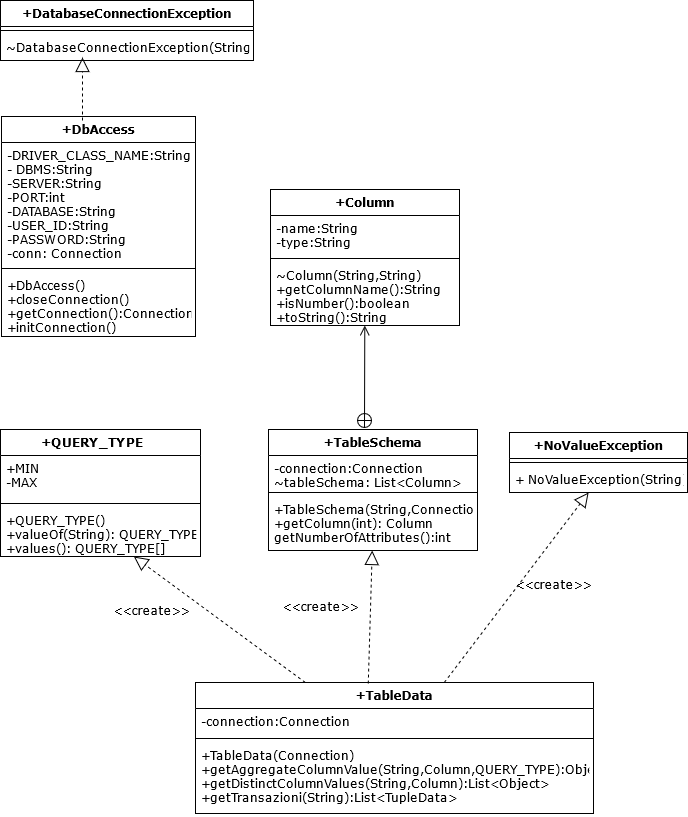

The diagram above was exported from draw.io. Its source (the exported page's mxGraphModel, read from the mxfile embedded in the PNG):
<mxGraphModel dx="1038" dy="536" grid="0" gridSize="10" guides="1" tooltips="1" connect="1" arrows="1" fold="1" page="1" pageScale="1" pageWidth="827" pageHeight="1169" background="#ffffff" math="0" shadow="0">
  <root>
    <mxCell id="0" />
    <mxCell id="1" parent="0" />
    <mxCell id="EkbZxAX3CcRD1tEhmPrM-1" value="+DatabaseConnectionException&#10;&#10;" style="swimlane;fontStyle=1;align=center;verticalAlign=top;childLayout=stackLayout;horizontal=1;startSize=26;horizontalStack=0;resizeParent=1;resizeParentMax=0;resizeLast=0;collapsible=1;marginBottom=0;fontFamily=Verdana;" vertex="1" parent="1">
      <mxGeometry x="90" y="45" width="253" height="60" as="geometry" />
    </mxCell>
    <mxCell id="EkbZxAX3CcRD1tEhmPrM-3" value="" style="line;strokeWidth=1;fillColor=none;align=left;verticalAlign=middle;spacingTop=-1;spacingLeft=3;spacingRight=3;rotatable=0;labelPosition=right;points=[];portConstraint=eastwest;fontFamily=Verdana;" vertex="1" parent="EkbZxAX3CcRD1tEhmPrM-1">
      <mxGeometry y="26" width="253" height="8" as="geometry" />
    </mxCell>
    <mxCell id="EkbZxAX3CcRD1tEhmPrM-4" value="~DatabaseConnectionException(String)" style="text;strokeColor=none;fillColor=none;align=left;verticalAlign=top;spacingLeft=4;spacingRight=4;overflow=hidden;rotatable=0;points=[[0,0.5],[1,0.5]];portConstraint=eastwest;fontFamily=Verdana;" vertex="1" parent="EkbZxAX3CcRD1tEhmPrM-1">
      <mxGeometry y="34" width="253" height="26" as="geometry" />
    </mxCell>
    <mxCell id="EkbZxAX3CcRD1tEhmPrM-5" value="+DbAccess&#10;" style="swimlane;fontStyle=1;align=center;verticalAlign=top;childLayout=stackLayout;horizontal=1;startSize=26;horizontalStack=0;resizeParent=1;resizeParentMax=0;resizeLast=0;collapsible=1;marginBottom=0;fontFamily=Verdana;" vertex="1" parent="1">
      <mxGeometry x="91" y="161" width="194" height="220" as="geometry" />
    </mxCell>
    <mxCell id="EkbZxAX3CcRD1tEhmPrM-6" value="-DRIVER_CLASS_NAME:String&#10;- DBMS:String&#10;-SERVER:String&#10;-PORT:int&#10;-DATABASE:String&#10;-USER_ID:String&#10;-PASSWORD:String&#10;-conn: Connection&#10;&#10;" style="text;strokeColor=none;fillColor=none;align=left;verticalAlign=top;spacingLeft=4;spacingRight=4;overflow=hidden;rotatable=0;points=[[0,0.5],[1,0.5]];portConstraint=eastwest;fontFamily=Verdana;" vertex="1" parent="EkbZxAX3CcRD1tEhmPrM-5">
      <mxGeometry y="26" width="194" height="122" as="geometry" />
    </mxCell>
    <mxCell id="EkbZxAX3CcRD1tEhmPrM-7" value="" style="line;strokeWidth=1;fillColor=none;align=left;verticalAlign=middle;spacingTop=-1;spacingLeft=3;spacingRight=3;rotatable=0;labelPosition=right;points=[];portConstraint=eastwest;fontFamily=Verdana;" vertex="1" parent="EkbZxAX3CcRD1tEhmPrM-5">
      <mxGeometry y="148" width="194" height="8" as="geometry" />
    </mxCell>
    <mxCell id="EkbZxAX3CcRD1tEhmPrM-8" value="+DbAccess()&#10;+closeConnection()&#10;+getConnection():Connection&#10;+initConnection()&#10;" style="text;strokeColor=none;fillColor=none;align=left;verticalAlign=top;spacingLeft=4;spacingRight=4;overflow=hidden;rotatable=0;points=[[0,0.5],[1,0.5]];portConstraint=eastwest;fontFamily=Verdana;" vertex="1" parent="EkbZxAX3CcRD1tEhmPrM-5">
      <mxGeometry y="156" width="194" height="64" as="geometry" />
    </mxCell>
    <mxCell id="EkbZxAX3CcRD1tEhmPrM-9" value="" style="endArrow=block;dashed=1;endFill=0;endSize=12;html=1;fontFamily=Verdana;" edge="1" parent="1">
      <mxGeometry width="160" relative="1" as="geometry">
        <mxPoint x="172" y="165" as="sourcePoint" />
        <mxPoint x="172" y="102" as="targetPoint" />
      </mxGeometry>
    </mxCell>
    <mxCell id="EkbZxAX3CcRD1tEhmPrM-10" value="+QUERY_TYPE    " style="swimlane;fontStyle=1;align=center;verticalAlign=top;childLayout=stackLayout;horizontal=1;startSize=26;horizontalStack=0;resizeParent=1;resizeParentMax=0;resizeLast=0;collapsible=1;marginBottom=0;fontFamily=Verdana;" vertex="1" parent="1">
      <mxGeometry x="90" y="474" width="200" height="127" as="geometry" />
    </mxCell>
    <mxCell id="EkbZxAX3CcRD1tEhmPrM-11" value="+MIN&#10;-MAX&#10;" style="text;strokeColor=none;fillColor=none;align=left;verticalAlign=top;spacingLeft=4;spacingRight=4;overflow=hidden;rotatable=0;points=[[0,0.5],[1,0.5]];portConstraint=eastwest;fontFamily=Verdana;" vertex="1" parent="EkbZxAX3CcRD1tEhmPrM-10">
      <mxGeometry y="26" width="200" height="44" as="geometry" />
    </mxCell>
    <mxCell id="EkbZxAX3CcRD1tEhmPrM-12" value="" style="line;strokeWidth=1;fillColor=none;align=left;verticalAlign=middle;spacingTop=-1;spacingLeft=3;spacingRight=3;rotatable=0;labelPosition=right;points=[];portConstraint=eastwest;fontFamily=Verdana;" vertex="1" parent="EkbZxAX3CcRD1tEhmPrM-10">
      <mxGeometry y="70" width="200" height="8" as="geometry" />
    </mxCell>
    <mxCell id="EkbZxAX3CcRD1tEhmPrM-13" value="+QUERY_TYPE()&#10;+valueOf(String): QUERY_TYPE&#10;+values(): QUERY_TYPE[]&#10;" style="text;strokeColor=none;fillColor=none;align=left;verticalAlign=top;spacingLeft=4;spacingRight=4;overflow=hidden;rotatable=0;points=[[0,0.5],[1,0.5]];portConstraint=eastwest;fontFamily=Verdana;" vertex="1" parent="EkbZxAX3CcRD1tEhmPrM-10">
      <mxGeometry y="78" width="200" height="49" as="geometry" />
    </mxCell>
    <mxCell id="EkbZxAX3CcRD1tEhmPrM-14" value="+TableSchema" style="swimlane;fontStyle=1;align=center;verticalAlign=top;childLayout=stackLayout;horizontal=1;startSize=26;horizontalStack=0;resizeParent=1;resizeParentMax=0;resizeLast=0;collapsible=1;marginBottom=0;fontFamily=Verdana;" vertex="1" parent="1">
      <mxGeometry x="358" y="474" width="209" height="121" as="geometry" />
    </mxCell>
    <mxCell id="EkbZxAX3CcRD1tEhmPrM-15" value="-connection:Connection&#10;~tableSchema: List&lt;Column&gt;&#10;" style="text;strokeColor=none;fillColor=none;align=left;verticalAlign=top;spacingLeft=4;spacingRight=4;overflow=hidden;rotatable=0;points=[[0,0.5],[1,0.5]];portConstraint=eastwest;fontFamily=Verdana;" vertex="1" parent="EkbZxAX3CcRD1tEhmPrM-14">
      <mxGeometry y="26" width="209" height="33" as="geometry" />
    </mxCell>
    <mxCell id="EkbZxAX3CcRD1tEhmPrM-16" value="" style="line;strokeWidth=1;fillColor=none;align=left;verticalAlign=middle;spacingTop=-1;spacingLeft=3;spacingRight=3;rotatable=0;labelPosition=right;points=[];portConstraint=eastwest;fontFamily=Verdana;" vertex="1" parent="EkbZxAX3CcRD1tEhmPrM-14">
      <mxGeometry y="59" width="209" height="8" as="geometry" />
    </mxCell>
    <mxCell id="EkbZxAX3CcRD1tEhmPrM-17" value="+TableSchema(String,Connection)&#10;+getColumn(int): Column&#10;getNumberOfAttributes():int&#10;" style="text;strokeColor=none;fillColor=none;align=left;verticalAlign=top;spacingLeft=4;spacingRight=4;overflow=hidden;rotatable=0;points=[[0,0.5],[1,0.5]];portConstraint=eastwest;fontFamily=Verdana;" vertex="1" parent="EkbZxAX3CcRD1tEhmPrM-14">
      <mxGeometry y="67" width="209" height="54" as="geometry" />
    </mxCell>
    <mxCell id="EkbZxAX3CcRD1tEhmPrM-18" value="+Column" style="swimlane;fontStyle=1;align=center;verticalAlign=top;childLayout=stackLayout;horizontal=1;startSize=26;horizontalStack=0;resizeParent=1;resizeParentMax=0;resizeLast=0;collapsible=1;marginBottom=0;fontFamily=Verdana;" vertex="1" parent="1">
      <mxGeometry x="360" y="234" width="189" height="136" as="geometry" />
    </mxCell>
    <mxCell id="EkbZxAX3CcRD1tEhmPrM-19" value="-name:String&#10;-type:String&#10;" style="text;strokeColor=none;fillColor=none;align=left;verticalAlign=top;spacingLeft=4;spacingRight=4;overflow=hidden;rotatable=0;points=[[0,0.5],[1,0.5]];portConstraint=eastwest;fontFamily=Verdana;" vertex="1" parent="EkbZxAX3CcRD1tEhmPrM-18">
      <mxGeometry y="26" width="189" height="39" as="geometry" />
    </mxCell>
    <mxCell id="EkbZxAX3CcRD1tEhmPrM-20" value="" style="line;strokeWidth=1;fillColor=none;align=left;verticalAlign=middle;spacingTop=-1;spacingLeft=3;spacingRight=3;rotatable=0;labelPosition=right;points=[];portConstraint=eastwest;fontFamily=Verdana;" vertex="1" parent="EkbZxAX3CcRD1tEhmPrM-18">
      <mxGeometry y="65" width="189" height="8" as="geometry" />
    </mxCell>
    <mxCell id="EkbZxAX3CcRD1tEhmPrM-21" value="~Column(String,String)&#10;+getColumnName():String&#10;+isNumber():boolean&#10;+toString():String&#10;&#10;&#10;" style="text;strokeColor=none;fillColor=none;align=left;verticalAlign=top;spacingLeft=4;spacingRight=4;overflow=hidden;rotatable=0;points=[[0,0.5],[1,0.5]];portConstraint=eastwest;fontFamily=Verdana;" vertex="1" parent="EkbZxAX3CcRD1tEhmPrM-18">
      <mxGeometry y="73" width="189" height="63" as="geometry" />
    </mxCell>
    <mxCell id="EkbZxAX3CcRD1tEhmPrM-22" value="" style="endArrow=open;startArrow=circlePlus;endFill=0;startFill=0;endSize=8;html=1;fontFamily=Verdana;" edge="1" parent="1" target="EkbZxAX3CcRD1tEhmPrM-18">
      <mxGeometry width="160" relative="1" as="geometry">
        <mxPoint x="454" y="473" as="sourcePoint" />
        <mxPoint x="632" y="588" as="targetPoint" />
      </mxGeometry>
    </mxCell>
    <mxCell id="EkbZxAX3CcRD1tEhmPrM-23" value="+NoValueException" style="swimlane;fontStyle=1;align=center;verticalAlign=top;childLayout=stackLayout;horizontal=1;startSize=26;horizontalStack=0;resizeParent=1;resizeParentMax=0;resizeLast=0;collapsible=1;marginBottom=0;fontFamily=Verdana;" vertex="1" parent="1">
      <mxGeometry x="599" y="477" width="178" height="60" as="geometry" />
    </mxCell>
    <mxCell id="EkbZxAX3CcRD1tEhmPrM-25" value="" style="line;strokeWidth=1;fillColor=none;align=left;verticalAlign=middle;spacingTop=-1;spacingLeft=3;spacingRight=3;rotatable=0;labelPosition=right;points=[];portConstraint=eastwest;fontFamily=Verdana;" vertex="1" parent="EkbZxAX3CcRD1tEhmPrM-23">
      <mxGeometry y="26" width="178" height="8" as="geometry" />
    </mxCell>
    <mxCell id="EkbZxAX3CcRD1tEhmPrM-26" value="+ NoValueException(String)" style="text;strokeColor=none;fillColor=none;align=left;verticalAlign=top;spacingLeft=4;spacingRight=4;overflow=hidden;rotatable=0;points=[[0,0.5],[1,0.5]];portConstraint=eastwest;fontFamily=Verdana;" vertex="1" parent="EkbZxAX3CcRD1tEhmPrM-23">
      <mxGeometry y="34" width="178" height="26" as="geometry" />
    </mxCell>
    <mxCell id="EkbZxAX3CcRD1tEhmPrM-27" value="+TableData&#10;&#10;" style="swimlane;fontStyle=1;align=center;verticalAlign=top;childLayout=stackLayout;horizontal=1;startSize=26;horizontalStack=0;resizeParent=1;resizeParentMax=0;resizeLast=0;collapsible=1;marginBottom=0;fontFamily=Verdana;" vertex="1" parent="1">
      <mxGeometry x="285" y="727" width="398" height="131" as="geometry" />
    </mxCell>
    <mxCell id="EkbZxAX3CcRD1tEhmPrM-28" value="-connection:Connection" style="text;strokeColor=none;fillColor=none;align=left;verticalAlign=top;spacingLeft=4;spacingRight=4;overflow=hidden;rotatable=0;points=[[0,0.5],[1,0.5]];portConstraint=eastwest;fontFamily=Verdana;" vertex="1" parent="EkbZxAX3CcRD1tEhmPrM-27">
      <mxGeometry y="26" width="398" height="26" as="geometry" />
    </mxCell>
    <mxCell id="EkbZxAX3CcRD1tEhmPrM-29" value="" style="line;strokeWidth=1;fillColor=none;align=left;verticalAlign=middle;spacingTop=-1;spacingLeft=3;spacingRight=3;rotatable=0;labelPosition=right;points=[];portConstraint=eastwest;fontFamily=Verdana;" vertex="1" parent="EkbZxAX3CcRD1tEhmPrM-27">
      <mxGeometry y="52" width="398" height="8" as="geometry" />
    </mxCell>
    <mxCell id="EkbZxAX3CcRD1tEhmPrM-30" value="+TableData(Connection)&#10;+getAggregateColumnValue(String,Column,QUERY_TYPE):Object&#10;+getDistinctColumnValues(String,Column):List&lt;Object&gt;&#10;+getTransazioni(String):List&lt;TupleData&gt;&#10;" style="text;strokeColor=none;fillColor=none;align=left;verticalAlign=top;spacingLeft=4;spacingRight=4;overflow=hidden;rotatable=0;points=[[0,0.5],[1,0.5]];portConstraint=eastwest;fontFamily=Verdana;" vertex="1" parent="EkbZxAX3CcRD1tEhmPrM-27">
      <mxGeometry y="60" width="398" height="71" as="geometry" />
    </mxCell>
    <mxCell id="EkbZxAX3CcRD1tEhmPrM-35" value="" style="endArrow=block;dashed=1;endFill=0;endSize=12;html=1;fontFamily=Verdana;" edge="1" parent="1" source="EkbZxAX3CcRD1tEhmPrM-27" target="EkbZxAX3CcRD1tEhmPrM-26">
      <mxGeometry width="160" relative="1" as="geometry">
        <mxPoint x="607" y="531" as="sourcePoint" />
        <mxPoint x="723" y="667" as="targetPoint" />
      </mxGeometry>
    </mxCell>
    <mxCell id="EkbZxAX3CcRD1tEhmPrM-36" value="" style="endArrow=block;dashed=1;endFill=0;endSize=12;html=1;exitX=0.434;exitY=0.008;exitDx=0;exitDy=0;exitPerimeter=0;fontFamily=Verdana;" edge="1" parent="1" source="EkbZxAX3CcRD1tEhmPrM-27" target="EkbZxAX3CcRD1tEhmPrM-17">
      <mxGeometry width="160" relative="1" as="geometry">
        <mxPoint x="311" y="670" as="sourcePoint" />
        <mxPoint x="471" y="670" as="targetPoint" />
      </mxGeometry>
    </mxCell>
    <mxCell id="EkbZxAX3CcRD1tEhmPrM-37" value="" style="endArrow=block;dashed=1;endFill=0;endSize=12;html=1;fontFamily=Verdana;" edge="1" parent="1" source="EkbZxAX3CcRD1tEhmPrM-27" target="EkbZxAX3CcRD1tEhmPrM-13">
      <mxGeometry width="160" relative="1" as="geometry">
        <mxPoint x="607" y="531" as="sourcePoint" />
        <mxPoint x="767" y="531" as="targetPoint" />
      </mxGeometry>
    </mxCell>
    <mxCell id="EkbZxAX3CcRD1tEhmPrM-38" value="&amp;lt;&amp;lt;create&amp;gt;&amp;gt;" style="text;html=1;align=center;verticalAlign=middle;resizable=0;points=[];autosize=1;strokeColor=none;fillColor=none;fontFamily=Verdana;" vertex="1" parent="1">
      <mxGeometry x="198" y="646" width="86" height="18" as="geometry" />
    </mxCell>
    <mxCell id="EkbZxAX3CcRD1tEhmPrM-39" value="&amp;lt;&amp;lt;create&amp;gt;&amp;gt;" style="text;html=1;align=center;verticalAlign=middle;resizable=0;points=[];autosize=1;strokeColor=none;fillColor=none;fontFamily=Verdana;" vertex="1" parent="1">
      <mxGeometry x="367" y="642" width="86" height="18" as="geometry" />
    </mxCell>
    <mxCell id="EkbZxAX3CcRD1tEhmPrM-40" value="&amp;lt;&amp;lt;create&amp;gt;&amp;gt;" style="text;html=1;align=center;verticalAlign=middle;resizable=0;points=[];autosize=1;strokeColor=none;fillColor=none;rotation=0;fontFamily=Verdana;" vertex="1" parent="1">
      <mxGeometry x="600" y="620" width="86" height="18" as="geometry" />
    </mxCell>
  </root>
</mxGraphModel>